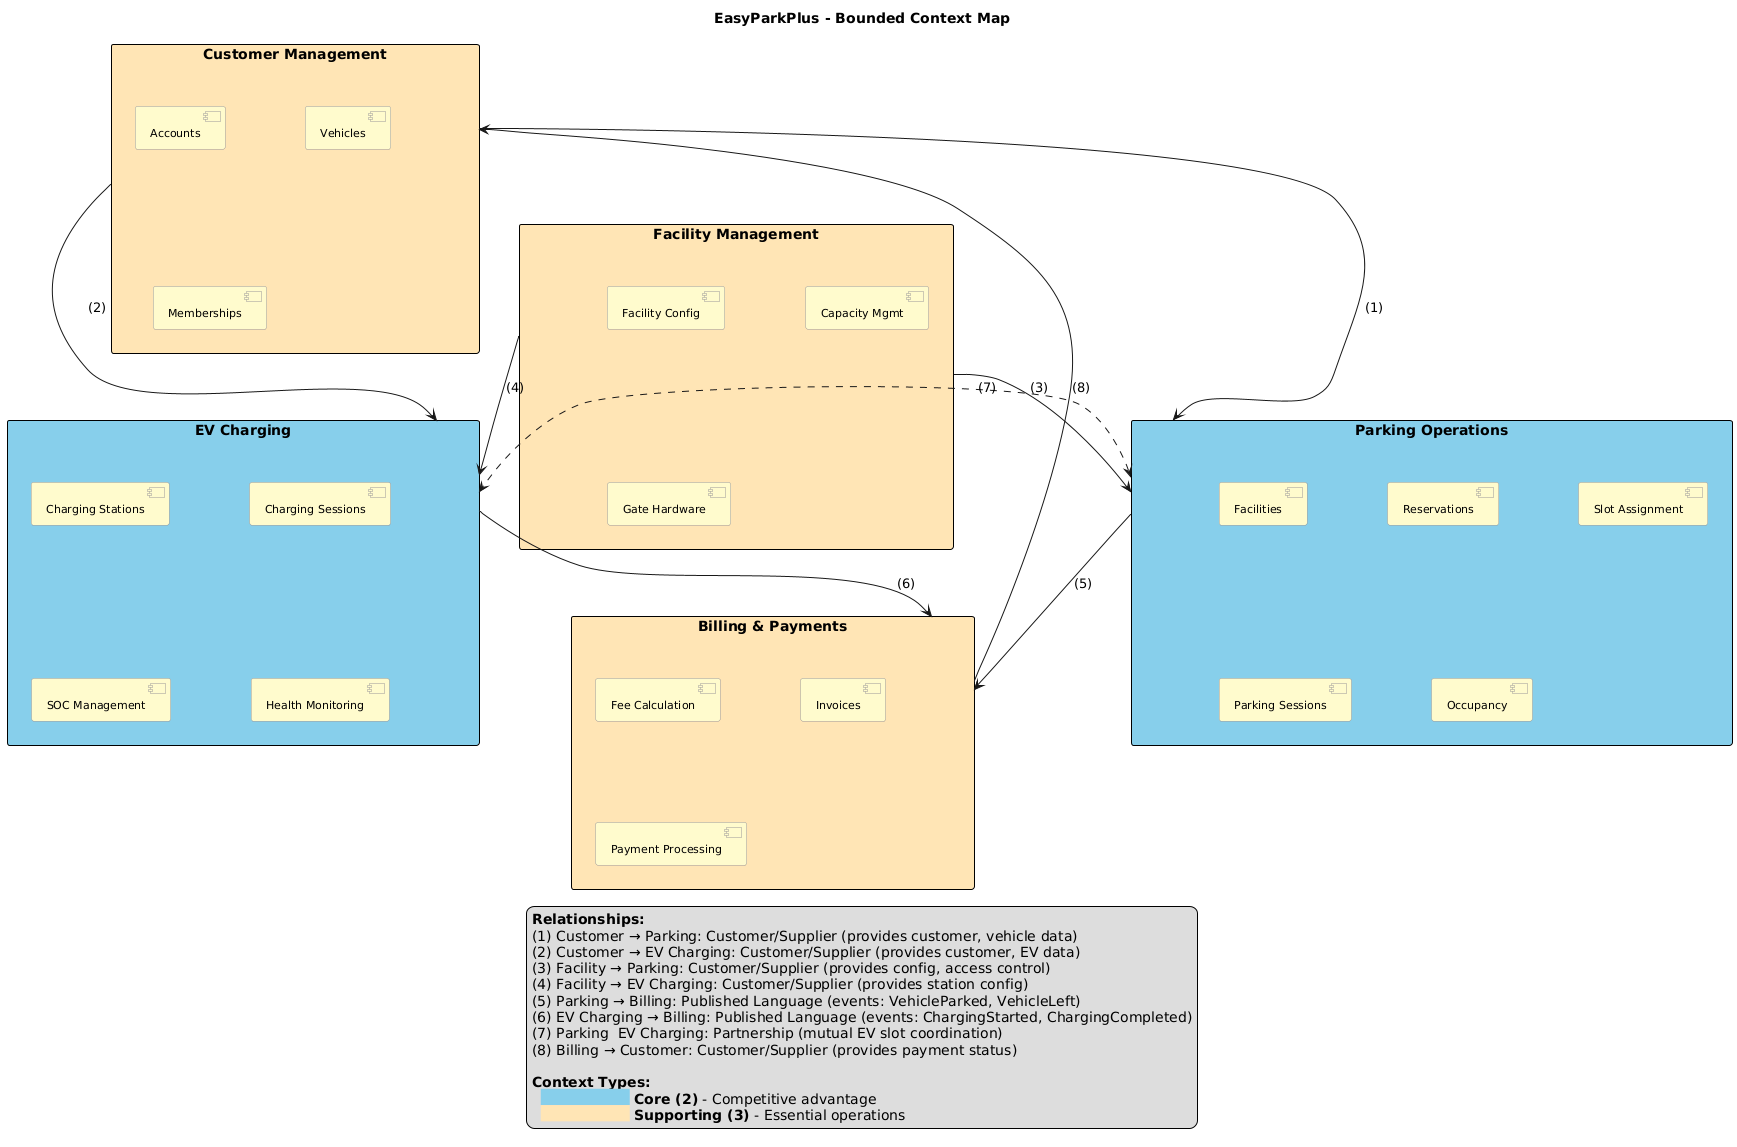

The diagram above was rendered by PlantUML. Its source (embedded in the PNG):
@startuml
title EasyParkPlus - Bounded Context Map

skinparam packageStyle rectangle
skinparam nodesep 80
skinparam ranksep 100

skinparam package {
    BorderColor Black
    FontSize 13
    FontStyle bold
}

skinparam component {
    BackgroundColor #FFFACD
    BorderColor #999999
    FontSize 11
}

' ========== UPSTREAM CONTEXTS (Top Row) ==========

package "Customer Management" #FFE4B5 {
    component "Accounts" as CA
    component "Vehicles" as CV
    
    component "Memberships" as CM
}

package "Facility Management" #FFE4B5 {
    component "Facility Config" as FC
    component "Capacity Mgmt" as FM
    
    component "Gate Hardware" as FG
}

' ========== CORE CONTEXTS (Middle Row) ==========

package "Parking Operations" #87CEEB {
    component "Facilities" as PF
    component "Reservations" as PR
    component "Slot Assignment" as PSA
    
    component "Parking Sessions" as PS
    component "Occupancy" as PO
}

package "EV Charging" #87CEEB {
    component "Charging Stations" as CS
    component "Charging Sessions" as CSS
    
    component "SOC Management" as SM
    component "Health Monitoring" as HM
}

' ========== DOWNSTREAM CONTEXTS (Bottom Row) ==========

package "Billing & Payments" #FFE4B5 {
    component "Fee Calculation" as BF
    component "Invoices" as BI
    
    component "Payment Processing" as BP
}

' ========== RELATIONSHIPS ==========

[Customer Management] -down-> [Parking Operations] : (1)
[Customer Management] -down-> [EV Charging] : (2)

[Facility Management] -down-> [Parking Operations] : (3)
[Facility Management] -down-> [EV Charging] : (4)

[Parking Operations] -down-> [Billing & Payments] : (5)
[EV Charging] -down-> [Billing & Payments] : (6)

[Parking Operations] <.right.> [EV Charging] : (7)

[Billing & Payments] -up-> [Customer Management] : (8)

' ========== LEGEND ==========

legend bottom
**Relationships:**
(1) Customer → Parking: Customer/Supplier (provides customer, vehicle data)
(2) Customer → EV Charging: Customer/Supplier (provides customer, EV data)
(3) Facility → Parking: Customer/Supplier (provides config, access control)
(4) Facility → EV Charging: Customer/Supplier (provides station config)
(5) Parking → Billing: Published Language (events: VehicleParked, VehicleLeft)
(6) EV Charging → Billing: Published Language (events: ChargingStarted, ChargingCompleted)
(7) Parking ↔ EV Charging: Partnership (mutual EV slot coordination)
(8) Billing → Customer: Customer/Supplier (provides payment status)

**Context Types:**
  <back:#87CEEB>                    </back> **Core (2)** - Competitive advantage
  <back:#FFE4B5>                    </back> **Supporting (3)** - Essential operations
endlegend
@enduml